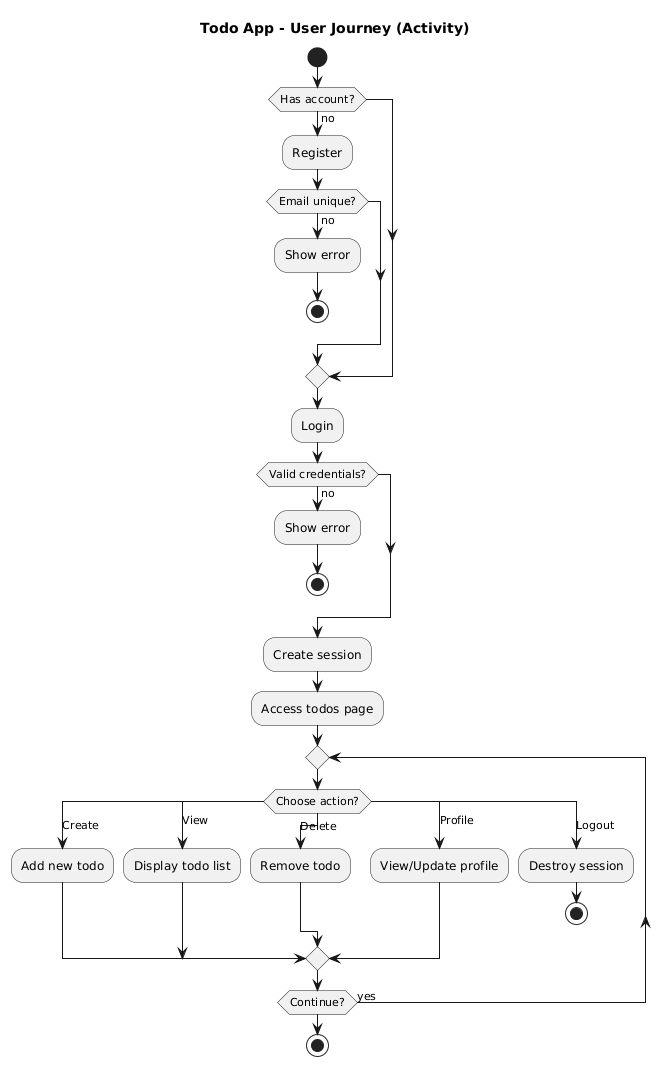

The diagram above was rendered by PlantUML. Its source (embedded in the PNG):
@startuml
title Todo App - User Journey (Activity)

start

if (Has account?) then (no)
  :Register;
  if (Email unique?) then (no)
    :Show error;
    stop
  endif
endif

:Login;

if (Valid credentials?) then (no)
  :Show error;
  stop
endif

:Create session;
:Access todos page;

repeat
  switch (Choose action?)
  case (Create)
    :Add new todo;
  case (View)
    :Display todo list;
  
  case (Delete)
    :Remove todo;
  case (Profile)
    :View/Update profile;
  case (Logout)
    :Destroy session;
    stop
  endswitch
repeat while (Continue?) is (yes)

stop
@enduml